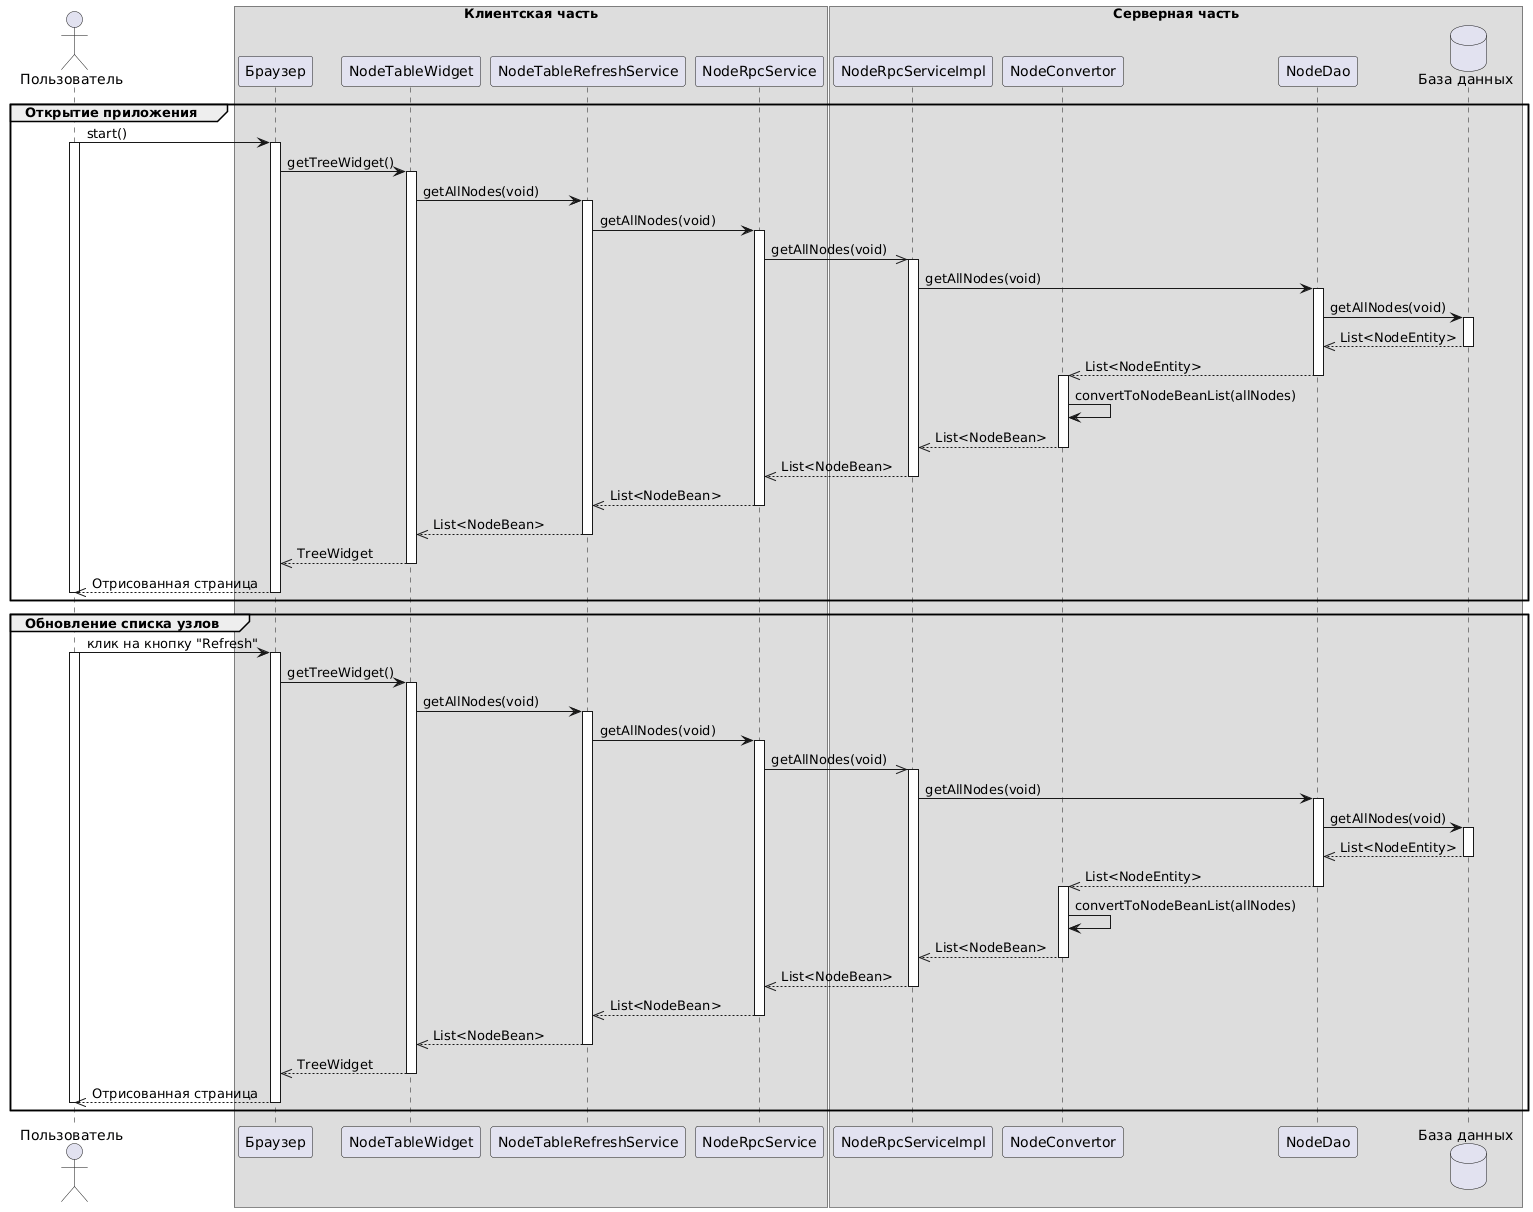

The diagram above was rendered by PlantUML. Its source (embedded in the PNG):
@startuml
actor "Пользователь" as user
box "Клиентская часть"
participant "Браузер" as browser
participant "NodeTableWidget" as widget
participant "NodeTableRefreshService" as refreshService
participant "NodeRpcService" as rpcService
box end
box "Серверная часть"
participant "NodeRpcServiceImpl" as rpcServiceImpl
participant "NodeConvertor" as converter
participant "NodeDao" as dao
database "База данных" as db
box end

group Открытие приложения

user -> browser++:start()
activate user
browser -> widget++:getTreeWidget()
widget -> refreshService++:getAllNodes(void)
refreshService -> rpcService++:getAllNodes(void)
rpcService ->> rpcServiceImpl++:getAllNodes(void)
rpcServiceImpl -> dao++:getAllNodes(void)
dao -> db++:getAllNodes(void)

db -->> dao--:List<NodeEntity>
dao -->> converter--:List<NodeEntity>
activate converter
converter -> converter: convertToNodeBeanList(allNodes)
converter -->> rpcServiceImpl--:List<NodeBean>
rpcServiceImpl -->> rpcService--:List<NodeBean>
rpcService -->> refreshService--:List<NodeBean>
refreshService -->> widget--:List<NodeBean>
widget -->> browser--:TreeWidget
browser -->> user--:Отрисованная страница
deactivate user

end

group Обновление списка узлов

user -> browser++:клик на кнопку "Refresh"
activate user
browser -> widget++:getTreeWidget()
widget -> refreshService++:getAllNodes(void)
refreshService -> rpcService++:getAllNodes(void)
rpcService ->> rpcServiceImpl++:getAllNodes(void)
rpcServiceImpl -> dao++:getAllNodes(void)
dao -> db++:getAllNodes(void)

db -->> dao--:List<NodeEntity>
dao -->> converter--:List<NodeEntity>
activate converter
converter -> converter: convertToNodeBeanList(allNodes)
converter -->> rpcServiceImpl--:List<NodeBean>
rpcServiceImpl -->> rpcService--:List<NodeBean>
rpcService -->> refreshService--:List<NodeBean>
refreshService -->> widget--:List<NodeBean>
widget -->> browser--:TreeWidget
browser -->> user--:Отрисованная страница
deactivate user

end
@enduml